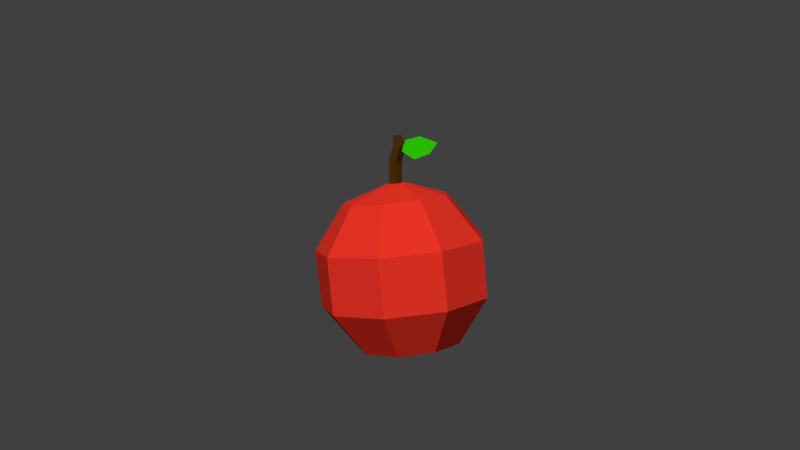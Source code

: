 # Source: apfel.blend  (saved by Blender 2.72.0; exported with 4.5.12 LTS)
import bpy
from mathutils import Matrix  # noqa: F401  (used for matrix-valued properties, if any)

bpy.ops.wm.read_factory_settings(use_empty=True)
scene = bpy.context.scene
scene.name = 'Scene'

# ---- collections
col_collection_1 = bpy.data.collections.new('Collection 1'); scene.collection.children.link(col_collection_1)

# ---- materials (node trees are filled in below, after node groups)
mat_material_003 = bpy.data.materials.new('Material.003')
mat_material_003.alpha_threshold = 0.0
mat_material_003.use_transparent_shadow = False
mat_material_003.diffuse_color = (0.06998, 0.03423, 0.004009, 1.0)
mat_material_003.roughness = 0.5
mat_material_001 = bpy.data.materials.new('Material.001')
mat_material_001.alpha_threshold = 0.0
mat_material_001.use_transparent_shadow = False
mat_material_001.diffuse_color = (0.02961, 0.8, 0.0, 1.0)
mat_material_001.specular_color = (0.1495, 1.0, 0.2351)
mat_material_001.roughness = 0.5
mat_material_002 = bpy.data.materials.new('Material.002')
mat_material_002.alpha_threshold = 0.0
mat_material_002.use_transparent_shadow = False
mat_material_002.diffuse_color = (0.8, 0.03322, 0.01795, 1.0)
mat_material_002.specular_color = (0.9525, 1.0, 0.8523)
mat_material_002.roughness = 0.5
mat_material_002.specular_intensity = 0.6684

# ---- material node trees

# ---- world
world_world = bpy.data.worlds.new('World'); scene.world = world_world
world_world.color = (0.05088, 0.05088, 0.05088)
world_world.use_sun_shadow = False
world_world.sun_shadow_jitter_overblur = 0.0
world_world.cycles.sampling_method = 'MANUAL'
world_world.cycles.sample_map_resolution = 256

# ---- cameras
cam_camera = bpy.data.cameras.new('Camera')
cam_camera.clip_end = 100.0
cam_camera.lens = 35.0
cam_camera.sensor_width = 32.0
cam_camera.sensor_height = 18.0
cam_camera.ortho_scale = 7.314
cam_camera.dof.focus_distance = 0.0
cam_camera.dof.aperture_fstop = 128.0

# ---- lights
light_area = bpy.data.lights.new('Area', 'AREA')
light_area.transmission_factor = 0.0
light_area.energy = 29.06
light_area.shadow_buffer_clip_start = 0.5
light_area.shadow_soft_size = 0.1
light_area.shadow_maximum_resolution = 0.006
light_area.use_absolute_resolution = True
light_area.size = 0.1
light_area.size_y = 0.1
light_area.cycles.use_multiple_importance_sampling = False
light_sun = bpy.data.lights.new('Sun', 'SUN')
light_sun.transmission_factor = 0.0
light_sun.angle = 0.1993
light_sun.energy = 1.0
light_sun.shadow_buffer_clip_start = 0.5
light_sun.shadow_soft_size = 0.1
light_sun.shadow_cascade_max_distance = 1000.0
light_sun.cycles.use_multiple_importance_sampling = False
light_lamp = bpy.data.lights.new('Lamp', 'POINT')
light_lamp.transmission_factor = 0.0
light_lamp.cutoff_distance = 30.0
light_lamp.energy = 100.0
light_lamp.shadow_buffer_clip_start = 1.001
light_lamp.shadow_soft_size = 0.1
light_lamp.shadow_maximum_resolution = 0.006
light_lamp.use_absolute_resolution = True
light_lamp.cycles.use_multiple_importance_sampling = False

# ---- meshes
me_cube_001 = bpy.data.meshes.new('Cube.001')
me_cube_001.from_pydata([(-1.0, -1.0, -1.0), (-1.0, 1.0, -1.0), (1.0, 1.0, -1.0), (1.0, -1.0, -1.0), (-1.0, -1.0, 1.0), (-1.0, 1.0, 1.0), (1.0, 1.0, 1.0), (1.0, -1.0, 1.0), (-0.9279, -1.0, -3.999), (-0.9279, 1.0, -3.999), (0.9279, 1.0, -4.744), (0.9279, -1.0, -4.744), (-2.188, -1.0, -7.534), (-2.188, 1.0, -7.534), (-0.217, 1.0, -7.196), (-0.217, -1.0, -7.196), (-1.055, -0.59, -9.787), (-1.055, 0.59, -9.787), (0.1078, 0.59, -9.588), (0.1078, -0.59, -9.588)], [], [(4, 5, 1, 0), (5, 6, 2, 1), (6, 7, 3, 2), (7, 4, 0, 3), (3, 0, 8, 11), (7, 6, 5, 4), (8, 9, 13, 12), (1, 2, 10, 9), (2, 3, 11, 10), (0, 1, 9, 8), (14, 15, 19, 18), (11, 8, 12, 15), (10, 11, 15, 14), (9, 10, 14, 13), (16, 17, 18, 19), (13, 14, 18, 17), (12, 13, 17, 16), (15, 12, 16, 19)])
me_cube_001.materials.append(mat_material_003)
me_cube_001.use_remesh_preserve_volume = False
me_cube_001.use_remesh_preserve_attributes = False
me_cube_001.use_mirror_vertex_groups = False
me_cube_001.update()
me_plane = bpy.data.meshes.new('Plane')
me_plane.from_pydata([(-1.033, -0.4653, 0.07542), (-1.033, -0.9947, 0.07542), (-0.5555, -0.09525, 0.07542), (-0.05663, -0.04375, 0.07542), (-0.204, -0.6734, 0.07542), (-0.592, -1.035, 0.07542)], [], [(1, 5, 4, 3, 2, 0)])
me_plane.materials.append(mat_material_001)
me_plane.use_remesh_preserve_volume = False
me_plane.use_remesh_preserve_attributes = False
me_plane.use_mirror_vertex_groups = False
me_plane.update()
me_sphere = bpy.data.meshes.new('Sphere')
me_sphere.from_pydata([(-0.5878, 0.0, 0.809), (-0.9511, 0.0, 0.309), (-0.4503, 0.3778, 0.809), (-0.7286, 0.6113, 0.309), (-0.7286, 0.6113, -0.309), (-0.4503, 0.3778, -0.809), (8.742e-08, 0.0, -0.8998), (-0.1021, 0.5789, 0.809), (-0.1651, 0.9366, 0.309), (-0.1651, 0.9366, -0.309), (-0.1021, 0.5789, -0.809), (0.2939, 0.509, 0.809), (0.4755, 0.8236, 0.309), (0.4755, 0.8236, -0.309), (0.2939, 0.509, -0.809), (0.5523, 0.201, 0.809), (0.8937, 0.3253, 0.309), (0.8937, 0.3253, -0.309), (0.5523, 0.201, -0.809), (0.5523, -0.201, 0.809), (0.8937, -0.3253, 0.309), (0.8937, -0.3253, -0.309), (0.5523, -0.201, -0.809), (0.2939, -0.509, 0.809), (0.4755, -0.8236, 0.309), (0.4755, -0.8236, -0.309), (0.2939, -0.509, -0.809), (-0.1021, -0.5789, 0.809), (-0.1651, -0.9366, 0.309), (-0.1651, -0.9366, -0.309), (-0.1021, -0.5789, -0.809), (-0.4503, -0.3778, 0.809), (-0.7286, -0.6113, 0.309), (-0.7286, -0.6113, -0.309), (-0.4503, -0.3778, -0.809), (-0.9511, -1.524e-07, -0.309), (-0.5878, -1.524e-07, -0.809), (-0.05962, -0.06918, 0.978), (0.004141, -0.106, 0.978), (0.07664, -0.09321, 0.978), (0.124, -0.03681, 0.978), (0.124, 0.03681, 0.978), (0.07664, 0.09321, 0.978), (0.00414, 0.106, 0.978), (-0.05962, 0.06918, 0.978), (-0.0848, 4.604e-08, 0.978)], [], [(1, 0, 2, 3), (5, 4, 9, 10), (4, 3, 8, 9), (3, 2, 7, 8), (10, 9, 13, 14), (9, 8, 12, 13), (8, 7, 11, 12), (14, 13, 17, 18), (13, 12, 16, 17), (12, 11, 15, 16), (17, 16, 20, 21), (16, 15, 19, 20), (18, 17, 21, 22), (20, 19, 23, 24), (22, 21, 25, 26), (21, 20, 24, 25), (26, 25, 29, 30), (25, 24, 28, 29), (24, 23, 27, 28), (30, 29, 33, 34), (29, 28, 32, 33), (28, 27, 31, 32), (34, 33, 35, 36), (6, 36, 5), (36, 35, 4, 5), (35, 1, 3, 4), (6, 5, 10), (6, 10, 14), (6, 14, 18), (6, 18, 22), (6, 22, 26), (6, 26, 30), (6, 30, 34), (33, 32, 1, 35), (32, 31, 0, 1), (6, 34, 36), (23, 19, 40, 39), (0, 31, 37, 45), (2, 0, 45, 44), (31, 27, 38, 37), (7, 2, 44, 43), (11, 7, 43, 42), (19, 15, 41, 40), (27, 23, 39, 38), (15, 11, 42, 41), (37, 38, 39, 40, 41, 42, 43, 44, 45)])
me_sphere.materials.append(mat_material_002)
me_sphere.use_remesh_preserve_volume = False
me_sphere.use_remesh_preserve_attributes = False
me_sphere.use_mirror_vertex_groups = False
me_sphere.update()

# ---- objects
ob_area = bpy.data.objects.new('Area', light_area)
ob_sun = bpy.data.objects.new('Sun', light_sun)
ob_cube = bpy.data.objects.new('Cube', me_cube_001)
ob_plane = bpy.data.objects.new('Plane', me_plane)
ob_sphere = bpy.data.objects.new('Sphere', me_sphere)
ob_lamp = bpy.data.objects.new('Lamp', light_lamp)
ob_camera = bpy.data.objects.new('Camera', cam_camera)

# ---- transforms, parenting, visibility, modifiers, constraints
ob_area.location = (-0.6449, -0.9569, 0.6006)
ob_area.rotation_euler = (-0.4767, -0.9126, 1.358)
ob_area.scale = (0.05248, 0.05248, 0.05248)
ob_area.hide_viewport = True
ob_area.hide_render = True
ob_area.lineart.crease_threshold = 0.0
ob_sun.location = (-0.07996, -0.2643, 0.447)
ob_sun.hide_viewport = True
ob_sun.hide_render = True
ob_sun.lineart.crease_threshold = 0.0
ob_cube.location = (0.002095, 0.01835, 0.143)
ob_cube.rotation_euler = (0.02137, 0.05151, 6.308)
ob_cube.scale = (-0.003851, -0.003851, -0.003851)
ob_cube.lineart.crease_threshold = 0.0
ob_plane.location = (0.04182, 0.02852, 0.1744)
ob_plane.rotation_euler = (-1.211, -0.9652, 6.389)
ob_plane.scale = (0.02407, 0.02407, 0.02407)
ob_plane.lineart.crease_threshold = 0.0
ob_sphere.location = (0.007226, 0.02011, 0.06588)
ob_sphere.rotation_euler = (0.02142, -0.08278, 6.305)
ob_sphere.scale = (0.07615, 0.07615, 0.07615)
ob_sphere.lineart.crease_threshold = 0.0
ob_lamp.location = (4.064, 1.014, 5.911)
ob_lamp.rotation_euler = (0.6482, 0.057, 1.868)
ob_lamp.lock_rotations_4d = False
ob_lamp.empty_display_type = 'ARROWS'
ob_lamp.color = (0.0, 0.0, 0.0, 0.0)
ob_lamp.hide_viewport = True
ob_lamp.hide_render = True
ob_lamp.lineart.crease_threshold = 0.0
ob_camera.location = (0.5177, -0.4876, 0.2242)
ob_camera.rotation_euler = (1.407, 0.02122, 0.7873)
ob_camera.scale = (0.562, 0.562, 0.562)
ob_camera.lock_rotations_4d = False
ob_camera.empty_display_type = 'ARROWS'
ob_camera.color = (0.0, 0.0, 0.0, 0.0)
ob_camera.hide_viewport = True
ob_camera.hide_render = True
ob_camera.display_type = 'WIRE'
ob_camera.lineart.crease_threshold = 0.0

# ---- collection membership
col_collection_1.objects.link(ob_area)
col_collection_1.objects.link(ob_sun)
col_collection_1.objects.link(ob_cube)
col_collection_1.objects.link(ob_plane)
col_collection_1.objects.link(ob_sphere)
col_collection_1.objects.link(ob_lamp)
col_collection_1.objects.link(ob_camera)

# ---- scene / render settings (as saved in the file)
scene.camera = ob_camera
scene.frame_start = 1; scene.frame_end = 250; scene.frame_set(1)
scene.render.engine = 'BLENDER_EEVEE_NEXT'
scene.render.resolution_percentage = 50
scene.render.dither_intensity = 0.0
scene.cycles.use_denoising = False
scene.cycles.samples = 10
scene.cycles.sampling_pattern = 'TABULATED_SOBOL'
scene.cycles.light_sampling_threshold = 0.0
scene.cycles.use_adaptive_sampling = False
scene.cycles.use_light_tree = False
scene.cycles.blur_glossy = 0.0
scene.cycles.pixel_filter_type = 'GAUSSIAN'
scene.cycles.sample_clamp_indirect = 0.0
scene.view_settings.view_transform = 'Standard'
bpy.context.view_layer.update()

# ---- added for rendering (the .blend has no usable light): sun
light_auto_sun = bpy.data.lights.new('AutoSun', 'SUN')
light_auto_sun.energy = 3.0
light_auto_sun.angle = 0.0523599
ob_auto_sun = bpy.data.objects.new('AutoSun', light_auto_sun)
scene.collection.objects.link(ob_auto_sun)
ob_auto_sun.rotation_euler = (0.872665, 0.174533, 0.523599)
bpy.context.view_layer.update()
